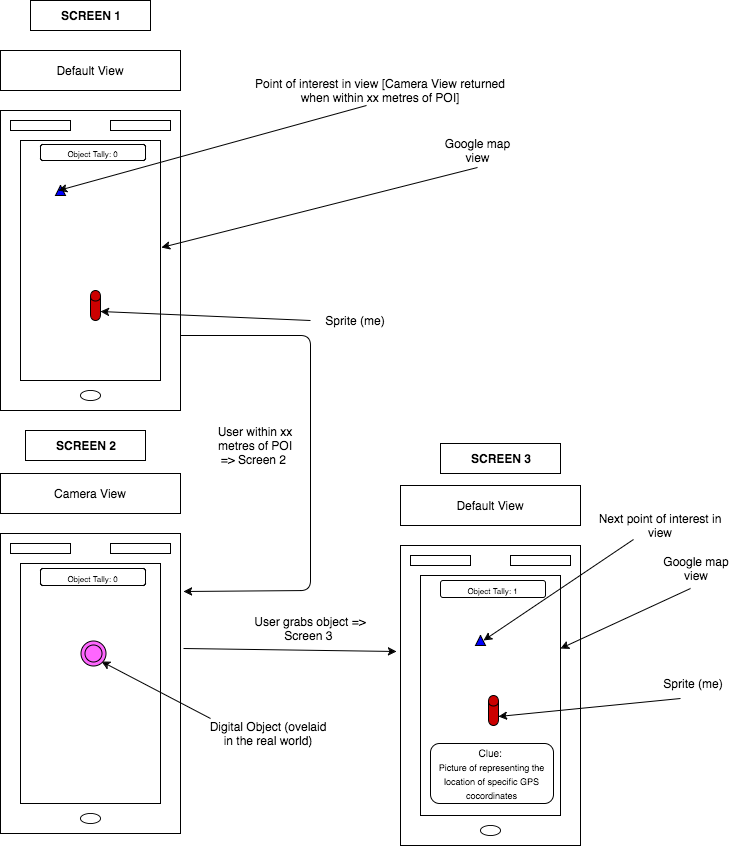

The diagram above was exported from draw.io. Its source (the exported page's mxGraphModel, read from the mxfile embedded in the PNG):
<mxGraphModel dx="950" dy="621" grid="1" gridSize="10" guides="1" tooltips="1" connect="1" arrows="1" fold="1" page="1" pageScale="1" pageWidth="826" pageHeight="1169" background="#ffffff" math="0" shadow="0">
  <root>
    <mxCell id="0" />
    <mxCell id="1" parent="0" />
    <mxCell id="10cbb5bbbb4c3661-1" value="" style="whiteSpace=wrap;html=1;" vertex="1" parent="1">
      <mxGeometry x="70" y="200" width="180" height="300" as="geometry" />
    </mxCell>
    <mxCell id="10cbb5bbbb4c3661-2" value="" style="whiteSpace=wrap;html=1;" vertex="1" parent="1">
      <mxGeometry x="90" y="230" width="140" height="240" as="geometry" />
    </mxCell>
    <mxCell id="10cbb5bbbb4c3661-3" value="Google map view" style="text;html=1;strokeColor=none;fillColor=none;align=center;verticalAlign=middle;whiteSpace=wrap;" vertex="1" parent="1">
      <mxGeometry x="505" y="230" width="85" height="20" as="geometry" />
    </mxCell>
    <mxCell id="10cbb5bbbb4c3661-4" value="" style="endArrow=classic;html=1;exitX=0.592;exitY=1.35;exitPerimeter=0;entryX=1.007;entryY=0.446;entryPerimeter=0;" edge="1" parent="1" target="10cbb5bbbb4c3661-2">
      <mxGeometry width="50" height="50" relative="1" as="geometry">
        <mxPoint x="547" y="257" as="sourcePoint" />
        <mxPoint x="120" y="520" as="targetPoint" />
      </mxGeometry>
    </mxCell>
    <mxCell id="10cbb5bbbb4c3661-5" value="" style="ellipse;whiteSpace=wrap;html=1;" vertex="1" parent="1">
      <mxGeometry x="150" y="480" width="20" height="10" as="geometry" />
    </mxCell>
    <mxCell id="10cbb5bbbb4c3661-7" value="" style="whiteSpace=wrap;html=1;" vertex="1" parent="1">
      <mxGeometry x="80" y="210" width="60" height="10" as="geometry" />
    </mxCell>
    <mxCell id="10cbb5bbbb4c3661-9" value="" style="whiteSpace=wrap;html=1;" vertex="1" parent="1">
      <mxGeometry x="180" y="210" width="60" height="10" as="geometry" />
    </mxCell>
    <mxCell id="10cbb5bbbb4c3661-11" value="" style="shape=cylinder;whiteSpace=wrap;html=1;fillColor=#CC0000;" vertex="1" parent="1">
      <mxGeometry x="160" y="380" width="10" height="30" as="geometry" />
    </mxCell>
    <mxCell id="10cbb5bbbb4c3661-12" value="Sprite (me)" style="text;html=1;strokeColor=none;fillColor=none;align=center;verticalAlign=middle;whiteSpace=wrap;" vertex="1" parent="1">
      <mxGeometry x="360" y="400" width="130" height="20" as="geometry" />
    </mxCell>
    <mxCell id="10cbb5bbbb4c3661-13" value="" style="endArrow=classic;html=1;entryX=1;entryY=0.7;" edge="1" parent="1" target="10cbb5bbbb4c3661-11">
      <mxGeometry width="50" height="50" relative="1" as="geometry">
        <mxPoint x="380" y="410" as="sourcePoint" />
        <mxPoint x="120" y="520" as="targetPoint" />
      </mxGeometry>
    </mxCell>
    <mxCell id="10cbb5bbbb4c3661-14" value="Default View" style="whiteSpace=wrap;html=1;" vertex="1" parent="1">
      <mxGeometry x="70" y="140" width="180" height="40" as="geometry" />
    </mxCell>
    <mxCell id="10cbb5bbbb4c3661-15" value="" style="whiteSpace=wrap;html=1;" vertex="1" parent="1">
      <mxGeometry x="70" y="623" width="180" height="300" as="geometry" />
    </mxCell>
    <mxCell id="10cbb5bbbb4c3661-16" value="" style="whiteSpace=wrap;html=1;" vertex="1" parent="1">
      <mxGeometry x="90" y="653" width="140" height="240" as="geometry" />
    </mxCell>
    <mxCell id="10cbb5bbbb4c3661-19" value="" style="ellipse;whiteSpace=wrap;html=1;" vertex="1" parent="1">
      <mxGeometry x="150" y="903" width="20" height="10" as="geometry" />
    </mxCell>
    <mxCell id="10cbb5bbbb4c3661-20" value="" style="whiteSpace=wrap;html=1;" vertex="1" parent="1">
      <mxGeometry x="80" y="633" width="60" height="10" as="geometry" />
    </mxCell>
    <mxCell id="10cbb5bbbb4c3661-21" value="" style="whiteSpace=wrap;html=1;" vertex="1" parent="1">
      <mxGeometry x="180" y="633" width="60" height="10" as="geometry" />
    </mxCell>
    <mxCell id="10cbb5bbbb4c3661-23" value="Digital Object (ovelaid in the real world)" style="text;html=1;strokeColor=none;fillColor=none;align=center;verticalAlign=middle;whiteSpace=wrap;" vertex="1" parent="1">
      <mxGeometry x="273" y="813" width="130" height="20" as="geometry" />
    </mxCell>
    <mxCell id="10cbb5bbbb4c3661-24" value="" style="endArrow=classic;html=1;entryX=1;entryY=1;" edge="1" target="10cbb5bbbb4c3661-33" parent="1">
      <mxGeometry width="50" height="50" relative="1" as="geometry">
        <mxPoint x="280" y="808" as="sourcePoint" />
        <mxPoint x="170" y="824" as="targetPoint" />
      </mxGeometry>
    </mxCell>
    <mxCell id="10cbb5bbbb4c3661-25" value="Camera View" style="whiteSpace=wrap;html=1;" vertex="1" parent="1">
      <mxGeometry x="70" y="563" width="180" height="40" as="geometry" />
    </mxCell>
    <mxCell id="10cbb5bbbb4c3661-28" value="" style="triangle;whiteSpace=wrap;html=1;rotation=-90;fillColor=#0000FF;" vertex="1" parent="1">
      <mxGeometry x="125" y="275" width="10" height="10" as="geometry" />
    </mxCell>
    <mxCell id="10cbb5bbbb4c3661-29" value="Point of interest in view [Camera View returned when within xx metres of POI]" style="text;html=1;strokeColor=none;fillColor=none;align=center;verticalAlign=middle;whiteSpace=wrap;" vertex="1" parent="1">
      <mxGeometry x="320" y="170" width="260" height="20" as="geometry" />
    </mxCell>
    <mxCell id="10cbb5bbbb4c3661-31" value="" style="endArrow=classic;html=1;exitX=0.446;exitY=1.25;exitPerimeter=0;entryX=0.5;entryY=0;" edge="1" parent="1" source="10cbb5bbbb4c3661-29" target="10cbb5bbbb4c3661-28">
      <mxGeometry width="50" height="50" relative="1" as="geometry">
        <mxPoint x="500" y="390" as="sourcePoint" />
        <mxPoint x="550" y="340" as="targetPoint" />
      </mxGeometry>
    </mxCell>
    <mxCell id="10cbb5bbbb4c3661-33" value="" style="ellipse;shape=doubleEllipse;whiteSpace=wrap;html=1;fillColor=#FF66FF;" vertex="1" parent="1">
      <mxGeometry x="150" y="730" width="25" height="25" as="geometry" />
    </mxCell>
    <mxCell id="10cbb5bbbb4c3661-34" value="&lt;font style=&quot;font-size: 8px&quot;&gt;Object Tally: 0&lt;/font&gt;" style="rounded=1;whiteSpace=wrap;html=1;fillColor=#ffffff;" vertex="1" parent="1">
      <mxGeometry x="110" y="234" width="105" height="16" as="geometry" />
    </mxCell>
    <mxCell id="10cbb5bbbb4c3661-35" value="&lt;font style=&quot;font-size: 8px&quot;&gt;Object Tally: 0&lt;/font&gt;" style="rounded=1;whiteSpace=wrap;html=1;fillColor=#ffffff;" vertex="1" parent="1">
      <mxGeometry x="110" y="658" width="105" height="17" as="geometry" />
    </mxCell>
    <mxCell id="10cbb5bbbb4c3661-36" style="edgeStyle=orthogonalEdgeStyle;rounded=0;html=1;exitX=0.75;exitY=1;entryX=0.75;entryY=1;jettySize=auto;orthogonalLoop=1;" edge="1" parent="1" source="10cbb5bbbb4c3661-34" target="10cbb5bbbb4c3661-34">
      <mxGeometry relative="1" as="geometry" />
    </mxCell>
    <mxCell id="10cbb5bbbb4c3661-37" value="" style="whiteSpace=wrap;html=1;" vertex="1" parent="1">
      <mxGeometry x="470" y="635" width="180" height="300" as="geometry" />
    </mxCell>
    <mxCell id="10cbb5bbbb4c3661-38" value="" style="whiteSpace=wrap;html=1;" vertex="1" parent="1">
      <mxGeometry x="490" y="665" width="140" height="240" as="geometry" />
    </mxCell>
    <mxCell id="10cbb5bbbb4c3661-39" value="" style="ellipse;whiteSpace=wrap;html=1;" vertex="1" parent="1">
      <mxGeometry x="550" y="915" width="20" height="10" as="geometry" />
    </mxCell>
    <mxCell id="10cbb5bbbb4c3661-40" value="" style="whiteSpace=wrap;html=1;" vertex="1" parent="1">
      <mxGeometry x="480" y="645" width="60" height="10" as="geometry" />
    </mxCell>
    <mxCell id="10cbb5bbbb4c3661-41" value="" style="whiteSpace=wrap;html=1;" vertex="1" parent="1">
      <mxGeometry x="580" y="645" width="60" height="10" as="geometry" />
    </mxCell>
    <mxCell id="10cbb5bbbb4c3661-44" value="Default View" style="whiteSpace=wrap;html=1;" vertex="1" parent="1">
      <mxGeometry x="470" y="575" width="180" height="40" as="geometry" />
    </mxCell>
    <mxCell id="10cbb5bbbb4c3661-46" value="&lt;font style=&quot;font-size: 8px&quot;&gt;Object Tally: 1&lt;/font&gt;" style="rounded=1;whiteSpace=wrap;html=1;fillColor=#ffffff;" vertex="1" parent="1">
      <mxGeometry x="510" y="670" width="105" height="17" as="geometry" />
    </mxCell>
    <mxCell id="10cbb5bbbb4c3661-59" value="" style="shape=cylinder;whiteSpace=wrap;html=1;fillColor=#CC0000;" vertex="1" parent="1">
      <mxGeometry x="558" y="785" width="10" height="30" as="geometry" />
    </mxCell>
    <mxCell id="10cbb5bbbb4c3661-60" style="edgeStyle=orthogonalEdgeStyle;rounded=0;html=1;exitX=0.75;exitY=0;entryX=0.75;entryY=0;jettySize=auto;orthogonalLoop=1;" edge="1" parent="1">
      <mxGeometry relative="1" as="geometry">
        <mxPoint x="568" y="230" as="sourcePoint" />
        <mxPoint x="568" y="230" as="targetPoint" />
      </mxGeometry>
    </mxCell>
    <mxCell id="10cbb5bbbb4c3661-61" value="Google map view" style="text;html=1;strokeColor=none;fillColor=none;align=center;verticalAlign=middle;whiteSpace=wrap;" vertex="1" parent="1">
      <mxGeometry x="730" y="648" width="72" height="20" as="geometry" />
    </mxCell>
    <mxCell id="10cbb5bbbb4c3661-62" value="" style="endArrow=classic;html=1;" edge="1" parent="1">
      <mxGeometry width="50" height="50" relative="1" as="geometry">
        <mxPoint x="760" y="678" as="sourcePoint" />
        <mxPoint x="630" y="738" as="targetPoint" />
      </mxGeometry>
    </mxCell>
    <mxCell id="10cbb5bbbb4c3661-63" value="" style="triangle;whiteSpace=wrap;html=1;rotation=-90;fillColor=#0000FF;" vertex="1" parent="1">
      <mxGeometry x="545" y="725" width="10" height="10" as="geometry" />
    </mxCell>
    <mxCell id="10cbb5bbbb4c3661-64" value="Next point of interest in view" style="text;html=1;strokeColor=none;fillColor=none;align=center;verticalAlign=middle;whiteSpace=wrap;" vertex="1" parent="1">
      <mxGeometry x="660" y="605" width="140" height="20" as="geometry" />
    </mxCell>
    <mxCell id="10cbb5bbbb4c3661-65" value="" style="endArrow=classic;html=1;entryX=1;entryY=0.7;" edge="1" parent="1" target="10cbb5bbbb4c3661-59">
      <mxGeometry width="50" height="50" relative="1" as="geometry">
        <mxPoint x="750" y="788" as="sourcePoint" />
        <mxPoint x="120" y="958" as="targetPoint" />
      </mxGeometry>
    </mxCell>
    <mxCell id="10cbb5bbbb4c3661-66" value="Sprite (me)" style="text;html=1;strokeColor=none;fillColor=none;align=center;verticalAlign=middle;whiteSpace=wrap;" vertex="1" parent="1">
      <mxGeometry x="716" y="763" width="94" height="20" as="geometry" />
    </mxCell>
    <mxCell id="10cbb5bbbb4c3661-67" value="" style="endArrow=classic;html=1;exitX=0.307;exitY=1.2;exitPerimeter=0;entryX=0.5;entryY=1;" edge="1" parent="1" source="10cbb5bbbb4c3661-64" target="10cbb5bbbb4c3661-63">
      <mxGeometry width="50" height="50" relative="1" as="geometry">
        <mxPoint x="70" y="1008" as="sourcePoint" />
        <mxPoint x="120" y="958" as="targetPoint" />
      </mxGeometry>
    </mxCell>
    <mxCell id="10cbb5bbbb4c3661-69" value="&lt;font style=&quot;font-size: 10px&quot;&gt;Clue:&amp;nbsp;&lt;/font&gt;&lt;div&gt;&lt;font style=&quot;font-size: 9px&quot;&gt;Picture of representing the location of specific GPS cocordinates&lt;/font&gt;&lt;/div&gt;" style="rounded=1;whiteSpace=wrap;html=1;fillColor=#ffffff;" vertex="1" parent="1">
      <mxGeometry x="500" y="833" width="123" height="60" as="geometry" />
    </mxCell>
    <mxCell id="10cbb5bbbb4c3661-70" style="edgeStyle=orthogonalEdgeStyle;rounded=0;html=1;exitX=0.25;exitY=0;entryX=0.25;entryY=0;jettySize=auto;orthogonalLoop=1;" edge="1" parent="1" source="10cbb5bbbb4c3661-23" target="10cbb5bbbb4c3661-23">
      <mxGeometry relative="1" as="geometry" />
    </mxCell>
    <mxCell id="10cbb5bbbb4c3661-72" value="&lt;b&gt;SCREEN 1&lt;/b&gt;" style="whiteSpace=wrap;html=1;fillColor=#ffffff;" vertex="1" parent="1">
      <mxGeometry x="100" y="90" width="120" height="30" as="geometry" />
    </mxCell>
    <mxCell id="10cbb5bbbb4c3661-73" value="&lt;b&gt;SCREEN 2&lt;/b&gt;" style="whiteSpace=wrap;html=1;fillColor=#ffffff;" vertex="1" parent="1">
      <mxGeometry x="95" y="520" width="120" height="30" as="geometry" />
    </mxCell>
    <mxCell id="10cbb5bbbb4c3661-74" value="&lt;b&gt;SCREEN 3&lt;/b&gt;" style="whiteSpace=wrap;html=1;fillColor=#ffffff;" vertex="1" parent="1">
      <mxGeometry x="510" y="533" width="120" height="30" as="geometry" />
    </mxCell>
    <mxCell id="10cbb5bbbb4c3661-75" value="" style="endArrow=classic;html=1;exitX=1.017;exitY=0.383;exitPerimeter=0;" edge="1" parent="1" source="10cbb5bbbb4c3661-15">
      <mxGeometry width="50" height="50" relative="1" as="geometry">
        <mxPoint x="320" y="708" as="sourcePoint" />
        <mxPoint x="466" y="741" as="targetPoint" />
      </mxGeometry>
    </mxCell>
    <mxCell id="10cbb5bbbb4c3661-76" value="User grabs object =&amp;gt; Screen 3&amp;nbsp;" style="whiteSpace=wrap;html=1;fillColor=#ffffff;strokeColor=none;" vertex="1" parent="1">
      <mxGeometry x="320" y="700" width="120" height="35" as="geometry" />
    </mxCell>
    <mxCell id="10cbb5bbbb4c3661-78" value="" style="endArrow=classic;html=1;exitX=1;exitY=0.75;entryX=1.017;entryY=0.193;entryPerimeter=0;" edge="1" parent="1" source="10cbb5bbbb4c3661-1" target="10cbb5bbbb4c3661-15">
      <mxGeometry width="50" height="50" relative="1" as="geometry">
        <mxPoint x="70" y="1010" as="sourcePoint" />
        <mxPoint x="380" y="580" as="targetPoint" />
        <Array as="points">
          <mxPoint x="380" y="425" />
          <mxPoint x="380" y="680" />
        </Array>
      </mxGeometry>
    </mxCell>
    <mxCell id="10cbb5bbbb4c3661-79" value="User within xx metres of POI =&amp;gt; Screen 2&amp;nbsp;" style="whiteSpace=wrap;html=1;fillColor=#ffffff;strokeColor=none;" vertex="1" parent="1">
      <mxGeometry x="280" y="505" width="90" height="60" as="geometry" />
    </mxCell>
  </root>
</mxGraphModel>